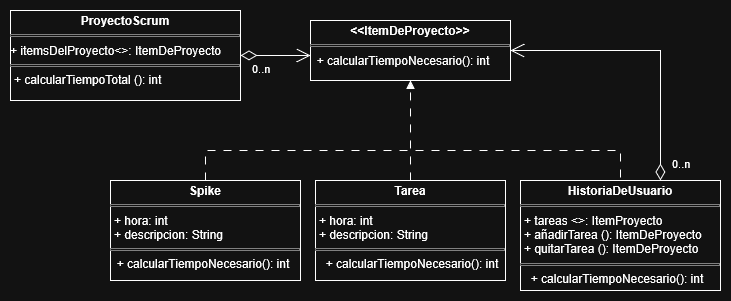

The diagram above was exported from draw.io. Its source (the exported page's mxGraphModel, read from the mxfile embedded in the PNG):
<mxGraphModel dx="1853" dy="714" grid="1" gridSize="10" guides="1" tooltips="1" connect="1" arrows="1" fold="1" page="1" pageScale="1" pageWidth="827" pageHeight="1169" math="0" shadow="0">
  <root>
    <mxCell id="0" />
    <mxCell id="1" parent="0" />
    <mxCell id="BSfugMQS6pGMwAVn8HD9-2" value="&lt;p style=&quot;margin:0px;margin-top:4px;text-align:center;&quot;&gt;&lt;b&gt;HistoriaDeUsuario&lt;/b&gt;&lt;/p&gt;&lt;hr size=&quot;1&quot; style=&quot;border-style:solid;&quot;&gt;&lt;p style=&quot;margin:0px;margin-left:4px;&quot;&gt;+ tareas &amp;lt;&amp;gt;:&amp;nbsp;ItemProyecto&lt;/p&gt;&lt;p style=&quot;margin:0px;margin-left:4px;&quot;&gt;+ añadirTarea (): ItemDeProyecto&lt;/p&gt;&lt;p style=&quot;margin:0px;margin-left:4px;&quot;&gt;+ quitarTarea (): ItemDeProyecto&lt;/p&gt;&lt;hr size=&quot;1&quot; style=&quot;border-style:solid;&quot;&gt;&lt;p style=&quot;margin:0px;margin-left:4px;&quot;&gt;&amp;nbsp; + calcularTiempoNecesario(): int&lt;/p&gt;&lt;p style=&quot;margin:0px;margin-left:4px;&quot;&gt;&lt;/p&gt;" style="verticalAlign=top;align=left;overflow=fill;html=1;whiteSpace=wrap;" vertex="1" parent="1">
      <mxGeometry x="500" y="330" width="200" height="110" as="geometry" />
    </mxCell>
    <mxCell id="BSfugMQS6pGMwAVn8HD9-5" style="edgeStyle=orthogonalEdgeStyle;rounded=0;orthogonalLoop=1;jettySize=auto;html=1;endArrow=block;endFill=1;dashed=1;dashPattern=8 8;strokeWidth=1;" edge="1" parent="1" source="BSfugMQS6pGMwAVn8HD9-3" target="BSfugMQS6pGMwAVn8HD9-20">
      <mxGeometry relative="1" as="geometry">
        <mxPoint x="390" y="250" as="targetPoint" />
      </mxGeometry>
    </mxCell>
    <mxCell id="BSfugMQS6pGMwAVn8HD9-3" value="&lt;p style=&quot;margin:0px;margin-top:4px;text-align:center;&quot;&gt;&lt;b&gt;Tarea&lt;/b&gt;&lt;/p&gt;&lt;hr size=&quot;1&quot; style=&quot;border-style:solid;&quot;&gt;&lt;p style=&quot;margin:0px;margin-left:4px;&quot;&gt;+ hora: int&lt;/p&gt;&lt;p style=&quot;margin:0px;margin-left:4px;&quot;&gt;+ descripcion: String&lt;/p&gt;&lt;hr size=&quot;1&quot; style=&quot;border-style:solid;&quot;&gt;&lt;p style=&quot;margin:0px;margin-left:4px;&quot;&gt;&amp;nbsp; + calcularTiempoNecesario(): int&lt;/p&gt;" style="verticalAlign=top;align=left;overflow=fill;html=1;whiteSpace=wrap;" vertex="1" parent="1">
      <mxGeometry x="295" y="330" width="190" height="100" as="geometry" />
    </mxCell>
    <mxCell id="BSfugMQS6pGMwAVn8HD9-7" style="edgeStyle=orthogonalEdgeStyle;rounded=0;orthogonalLoop=1;jettySize=auto;html=1;endArrow=none;startFill=0;dashed=1;dashPattern=8 8;strokeWidth=1;" edge="1" parent="1" source="BSfugMQS6pGMwAVn8HD9-4" target="BSfugMQS6pGMwAVn8HD9-2">
      <mxGeometry relative="1" as="geometry">
        <Array as="points">
          <mxPoint x="185" y="300" />
          <mxPoint x="600" y="300" />
        </Array>
      </mxGeometry>
    </mxCell>
    <mxCell id="BSfugMQS6pGMwAVn8HD9-4" value="&lt;p style=&quot;margin:0px;margin-top:4px;text-align:center;&quot;&gt;&lt;b&gt;Spike&lt;/b&gt;&lt;/p&gt;&lt;hr size=&quot;1&quot; style=&quot;border-style:solid;&quot;&gt;&lt;p style=&quot;margin:0px;margin-left:4px;&quot;&gt;+ hora: int&lt;/p&gt;&lt;p style=&quot;margin:0px;margin-left:4px;&quot;&gt;+ descripcion:&amp;nbsp;String&lt;/p&gt;&lt;hr size=&quot;1&quot; style=&quot;border-style:solid;&quot;&gt;&amp;nbsp; + calcularTiempoNecesario(): int" style="verticalAlign=top;align=left;overflow=fill;html=1;whiteSpace=wrap;" vertex="1" parent="1">
      <mxGeometry x="90" y="330" width="190" height="100" as="geometry" />
    </mxCell>
    <mxCell id="BSfugMQS6pGMwAVn8HD9-9" value="" style="endArrow=open;html=1;endSize=12;startArrow=diamondThin;startSize=14;startFill=0;edgeStyle=orthogonalEdgeStyle;rounded=0;strokeWidth=1;" edge="1" parent="1" source="BSfugMQS6pGMwAVn8HD9-2" target="BSfugMQS6pGMwAVn8HD9-20">
      <mxGeometry x="-0.05" y="-11" relative="1" as="geometry">
        <mxPoint x="230" y="370" as="sourcePoint" />
        <mxPoint x="470" y="205" as="targetPoint" />
        <Array as="points">
          <mxPoint x="640" y="200" />
        </Array>
        <mxPoint x="10" y="6" as="offset" />
      </mxGeometry>
    </mxCell>
    <mxCell id="BSfugMQS6pGMwAVn8HD9-10" value="0..n" style="edgeLabel;resizable=0;html=1;align=left;verticalAlign=top;" connectable="0" vertex="1" parent="BSfugMQS6pGMwAVn8HD9-9">
      <mxGeometry x="-1" relative="1" as="geometry">
        <mxPoint x="10" y="-30" as="offset" />
      </mxGeometry>
    </mxCell>
    <mxCell id="BSfugMQS6pGMwAVn8HD9-12" value="&lt;p style=&quot;margin:0px;margin-top:4px;text-align:center;&quot;&gt;&lt;b&gt;ProyectoScrum&lt;/b&gt;&lt;/p&gt;&lt;hr size=&quot;1&quot; style=&quot;border-style:solid;&quot;&gt;&lt;div&gt;+ itemsDelProyecto&amp;lt;&amp;gt;: ItemDeProyecto&lt;/div&gt;&lt;hr size=&quot;1&quot; style=&quot;border-style:solid;&quot;&gt;&lt;p style=&quot;margin:0px;margin-left:4px;&quot;&gt;+ calcularTiempoTotal (): int&lt;/p&gt;" style="verticalAlign=top;align=left;overflow=fill;html=1;whiteSpace=wrap;" vertex="1" parent="1">
      <mxGeometry x="-10" y="160" width="230" height="90" as="geometry" />
    </mxCell>
    <mxCell id="BSfugMQS6pGMwAVn8HD9-13" value="" style="endArrow=open;html=1;endSize=12;startArrow=diamondThin;startSize=14;startFill=0;edgeStyle=orthogonalEdgeStyle;rounded=0;" edge="1" parent="1" source="BSfugMQS6pGMwAVn8HD9-12" target="BSfugMQS6pGMwAVn8HD9-20">
      <mxGeometry x="-0.05" y="-11" relative="1" as="geometry">
        <mxPoint x="910" y="500" as="sourcePoint" />
        <mxPoint x="310" y="205" as="targetPoint" />
        <Array as="points">
          <mxPoint x="310" y="200" />
        </Array>
        <mxPoint x="10" y="6" as="offset" />
      </mxGeometry>
    </mxCell>
    <mxCell id="BSfugMQS6pGMwAVn8HD9-14" value="0..n" style="edgeLabel;resizable=0;html=1;align=left;verticalAlign=top;" connectable="0" vertex="1" parent="BSfugMQS6pGMwAVn8HD9-13">
      <mxGeometry x="-1" relative="1" as="geometry">
        <mxPoint x="10" as="offset" />
      </mxGeometry>
    </mxCell>
    <mxCell id="BSfugMQS6pGMwAVn8HD9-20" value="&lt;p style=&quot;margin: 4px 0px 0px; text-align: center; text-decoration-color: currentcolor;&quot;&gt;&lt;b&gt;&amp;lt;&amp;lt;&lt;/b&gt;&lt;b&gt;ItemDeProyecto&amp;gt;&amp;gt;&lt;/b&gt;&lt;/p&gt;&lt;hr size=&quot;1&quot; style=&quot;border-style:solid;&quot;&gt;&amp;nbsp; + calcularTiempoNecesario(): int" style="verticalAlign=top;align=left;overflow=fill;html=1;whiteSpace=wrap;" vertex="1" parent="1">
      <mxGeometry x="290" y="170" width="200" height="60" as="geometry" />
    </mxCell>
  </root>
</mxGraphModel>